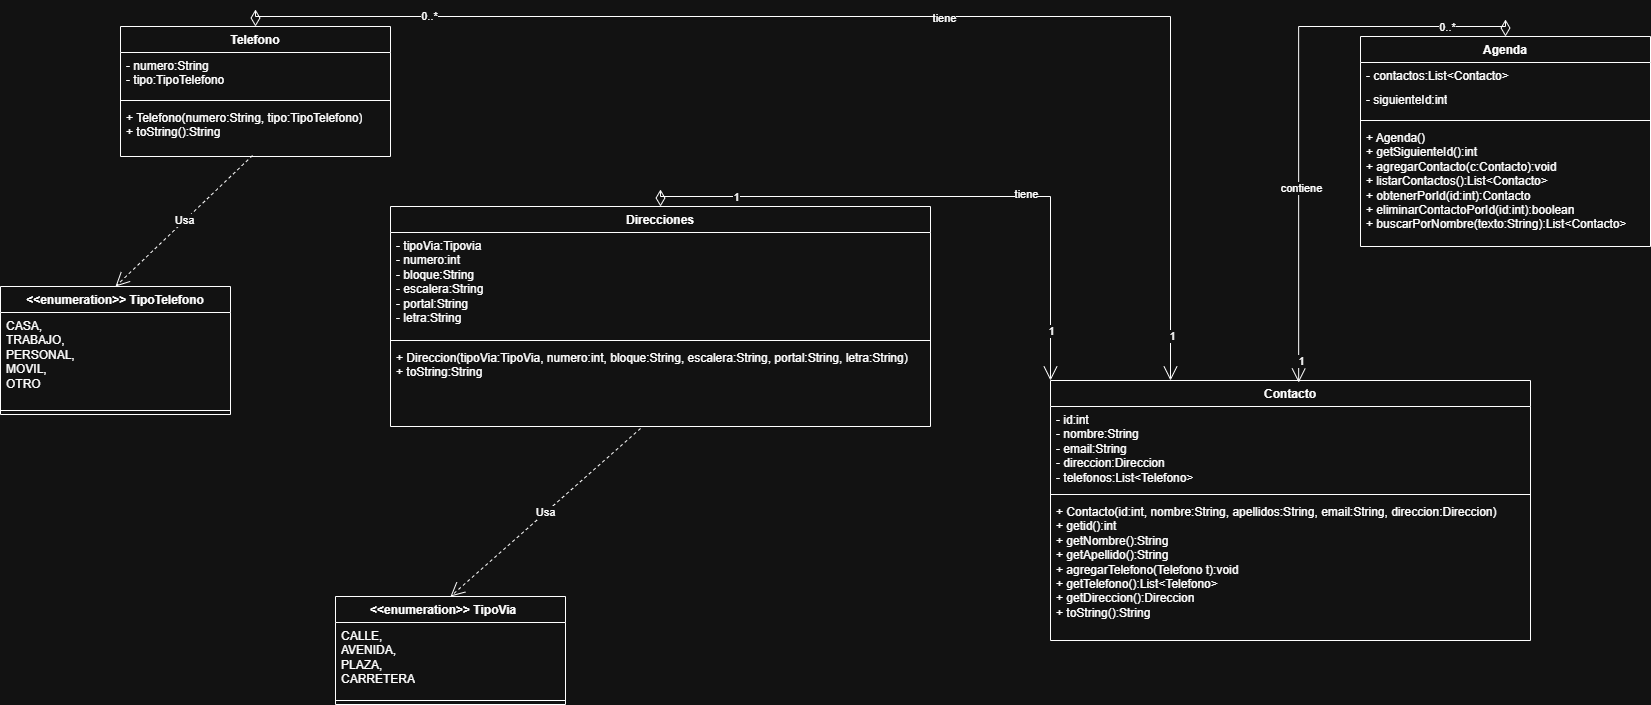

The diagram above was exported from draw.io. Its source (the exported page's mxGraphModel, read from the mxfile embedded in the PNG):
<mxGraphModel dx="2087" dy="1173" grid="1" gridSize="10" guides="1" tooltips="1" connect="1" arrows="1" fold="1" page="1" pageScale="1" pageWidth="1169" pageHeight="827" math="0" shadow="0">
  <root>
    <mxCell id="0" />
    <mxCell id="1" parent="0" />
    <mxCell id="sbBvBL4BbfoTxDV1F_ZX-2" parent="1" style="swimlane;fontStyle=1;align=center;verticalAlign=top;childLayout=stackLayout;horizontal=1;startSize=26;horizontalStack=0;resizeParent=1;resizeParentMax=0;resizeLast=0;collapsible=1;marginBottom=0;whiteSpace=wrap;html=1;" value="Agenda" vertex="1">
      <mxGeometry height="210" width="290" x="1380" y="70" as="geometry" />
    </mxCell>
    <mxCell id="sbBvBL4BbfoTxDV1F_ZX-3" parent="sbBvBL4BbfoTxDV1F_ZX-2" style="text;strokeColor=none;fillColor=none;align=left;verticalAlign=top;spacingLeft=4;spacingRight=4;overflow=hidden;rotatable=0;points=[[0,0.5],[1,0.5]];portConstraint=eastwest;whiteSpace=wrap;html=1;" value="&lt;div&gt;- contactos:List&amp;lt;Contacto&amp;gt;&lt;/div&gt;" vertex="1">
      <mxGeometry height="24" width="290" y="26" as="geometry" />
    </mxCell>
    <mxCell id="wzaMIwXY6FFVDodBjy5O-1" parent="sbBvBL4BbfoTxDV1F_ZX-2" style="text;strokeColor=none;fillColor=none;align=left;verticalAlign=top;spacingLeft=4;spacingRight=4;overflow=hidden;rotatable=0;points=[[0,0.5],[1,0.5]];portConstraint=eastwest;whiteSpace=wrap;html=1;" value="&lt;div&gt;&lt;span style=&quot;background-color: transparent; color: light-dark(rgb(0, 0, 0), rgb(255, 255, 255));&quot;&gt;- siguienteId:int&lt;/span&gt;&lt;/div&gt;" vertex="1">
      <mxGeometry height="30" width="290" y="50" as="geometry" />
    </mxCell>
    <mxCell id="sbBvBL4BbfoTxDV1F_ZX-4" parent="sbBvBL4BbfoTxDV1F_ZX-2" style="line;strokeWidth=1;fillColor=none;align=left;verticalAlign=middle;spacingTop=-1;spacingLeft=3;spacingRight=3;rotatable=0;labelPosition=right;points=[];portConstraint=eastwest;strokeColor=inherit;" value="" vertex="1">
      <mxGeometry height="8" width="290" y="80" as="geometry" />
    </mxCell>
    <mxCell id="sbBvBL4BbfoTxDV1F_ZX-5" parent="sbBvBL4BbfoTxDV1F_ZX-2" style="text;strokeColor=none;fillColor=none;align=left;verticalAlign=top;spacingLeft=4;spacingRight=4;overflow=hidden;rotatable=0;points=[[0,0.5],[1,0.5]];portConstraint=eastwest;whiteSpace=wrap;html=1;" value="+ Agenda()&lt;div&gt;+ getSiguienteId():int&lt;/div&gt;&lt;div&gt;+ agregarContacto(c:Contacto):void&lt;/div&gt;&lt;div&gt;+ listarContactos():List&amp;lt;Contacto&amp;gt;&lt;/div&gt;&lt;div&gt;+ obtenerPorId(id:int):Contacto&lt;/div&gt;&lt;div&gt;+ eliminarContactoPorId(id:int):boolean&lt;/div&gt;&lt;div&gt;+ buscarPorNombre(texto:String):List&amp;lt;Contacto&amp;gt;&lt;/div&gt;" vertex="1">
      <mxGeometry height="122" width="290" y="88" as="geometry" />
    </mxCell>
    <mxCell id="wzaMIwXY6FFVDodBjy5O-2" parent="1" style="swimlane;fontStyle=1;align=center;verticalAlign=top;childLayout=stackLayout;horizontal=1;startSize=26;horizontalStack=0;resizeParent=1;resizeParentMax=0;resizeLast=0;collapsible=1;marginBottom=0;whiteSpace=wrap;html=1;" value="Telefono" vertex="1">
      <mxGeometry height="130" width="270" x="140" y="60" as="geometry" />
    </mxCell>
    <mxCell id="wzaMIwXY6FFVDodBjy5O-3" parent="wzaMIwXY6FFVDodBjy5O-2" style="text;strokeColor=none;fillColor=none;align=left;verticalAlign=top;spacingLeft=4;spacingRight=4;overflow=hidden;rotatable=0;points=[[0,0.5],[1,0.5]];portConstraint=eastwest;whiteSpace=wrap;html=1;" value="- numero:String&lt;div&gt;- tipo:TipoTelefono&lt;/div&gt;" vertex="1">
      <mxGeometry height="44" width="270" y="26" as="geometry" />
    </mxCell>
    <mxCell id="wzaMIwXY6FFVDodBjy5O-4" parent="wzaMIwXY6FFVDodBjy5O-2" style="line;strokeWidth=1;fillColor=none;align=left;verticalAlign=middle;spacingTop=-1;spacingLeft=3;spacingRight=3;rotatable=0;labelPosition=right;points=[];portConstraint=eastwest;strokeColor=inherit;" value="" vertex="1">
      <mxGeometry height="8" width="270" y="70" as="geometry" />
    </mxCell>
    <mxCell id="wzaMIwXY6FFVDodBjy5O-5" parent="wzaMIwXY6FFVDodBjy5O-2" style="text;strokeColor=none;fillColor=none;align=left;verticalAlign=top;spacingLeft=4;spacingRight=4;overflow=hidden;rotatable=0;points=[[0,0.5],[1,0.5]];portConstraint=eastwest;whiteSpace=wrap;html=1;" value="+ Telefono(numero:String, tipo:TipoTelefono)&lt;div&gt;+ toString():String&lt;/div&gt;" vertex="1">
      <mxGeometry height="52" width="270" y="78" as="geometry" />
    </mxCell>
    <mxCell id="wzaMIwXY6FFVDodBjy5O-6" parent="1" style="swimlane;fontStyle=1;align=center;verticalAlign=top;childLayout=stackLayout;horizontal=1;startSize=26;horizontalStack=0;resizeParent=1;resizeParentMax=0;resizeLast=0;collapsible=1;marginBottom=0;whiteSpace=wrap;html=1;" value="Direcciones" vertex="1">
      <mxGeometry height="220" width="540" x="410" y="240" as="geometry" />
    </mxCell>
    <mxCell id="wzaMIwXY6FFVDodBjy5O-7" parent="wzaMIwXY6FFVDodBjy5O-6" style="text;strokeColor=none;fillColor=none;align=left;verticalAlign=top;spacingLeft=4;spacingRight=4;overflow=hidden;rotatable=0;points=[[0,0.5],[1,0.5]];portConstraint=eastwest;whiteSpace=wrap;html=1;" value="- tipoVia:Tipovia&lt;div&gt;- numero:int&lt;/div&gt;&lt;div&gt;- bloque:String&lt;/div&gt;&lt;div&gt;- escalera:String&lt;/div&gt;&lt;div&gt;- portal:String&lt;/div&gt;&lt;div&gt;- letra:String&lt;br&gt;&lt;div&gt;&lt;br&gt;&lt;/div&gt;&lt;/div&gt;" vertex="1">
      <mxGeometry height="104" width="540" y="26" as="geometry" />
    </mxCell>
    <mxCell id="wzaMIwXY6FFVDodBjy5O-8" parent="wzaMIwXY6FFVDodBjy5O-6" style="line;strokeWidth=1;fillColor=none;align=left;verticalAlign=middle;spacingTop=-1;spacingLeft=3;spacingRight=3;rotatable=0;labelPosition=right;points=[];portConstraint=eastwest;strokeColor=inherit;" value="" vertex="1">
      <mxGeometry height="8" width="540" y="130" as="geometry" />
    </mxCell>
    <mxCell id="wzaMIwXY6FFVDodBjy5O-9" parent="wzaMIwXY6FFVDodBjy5O-6" style="text;strokeColor=none;fillColor=none;align=left;verticalAlign=top;spacingLeft=4;spacingRight=4;overflow=hidden;rotatable=0;points=[[0,0.5],[1,0.5]];portConstraint=eastwest;whiteSpace=wrap;html=1;" value="+ Direccion(tipoVia:TipoVia, numero:int, bloque:String, escalera:String, portal:String, letra:String)&lt;div&gt;+ toString:String&lt;/div&gt;" vertex="1">
      <mxGeometry height="82" width="540" y="138" as="geometry" />
    </mxCell>
    <mxCell id="wzaMIwXY6FFVDodBjy5O-10" parent="1" style="swimlane;fontStyle=1;align=center;verticalAlign=top;childLayout=stackLayout;horizontal=1;startSize=26;horizontalStack=0;resizeParent=1;resizeParentMax=0;resizeLast=0;collapsible=1;marginBottom=0;whiteSpace=wrap;html=1;" value="Contacto" vertex="1">
      <mxGeometry height="260" width="480" x="1070" y="414" as="geometry" />
    </mxCell>
    <mxCell id="wzaMIwXY6FFVDodBjy5O-11" parent="wzaMIwXY6FFVDodBjy5O-10" style="text;strokeColor=none;fillColor=none;align=left;verticalAlign=top;spacingLeft=4;spacingRight=4;overflow=hidden;rotatable=0;points=[[0,0.5],[1,0.5]];portConstraint=eastwest;whiteSpace=wrap;html=1;" value="- id:int&lt;div&gt;- nombre:String&lt;/div&gt;&lt;div&gt;- email:String&lt;/div&gt;&lt;div&gt;- direccion:Direccion&lt;/div&gt;&lt;div&gt;- telefonos:List&amp;lt;Telefono&amp;gt;&lt;/div&gt;" vertex="1">
      <mxGeometry height="84" width="480" y="26" as="geometry" />
    </mxCell>
    <mxCell id="wzaMIwXY6FFVDodBjy5O-12" parent="wzaMIwXY6FFVDodBjy5O-10" style="line;strokeWidth=1;fillColor=none;align=left;verticalAlign=middle;spacingTop=-1;spacingLeft=3;spacingRight=3;rotatable=0;labelPosition=right;points=[];portConstraint=eastwest;strokeColor=inherit;" value="" vertex="1">
      <mxGeometry height="8" width="480" y="110" as="geometry" />
    </mxCell>
    <mxCell id="wzaMIwXY6FFVDodBjy5O-13" parent="wzaMIwXY6FFVDodBjy5O-10" style="text;strokeColor=none;fillColor=none;align=left;verticalAlign=top;spacingLeft=4;spacingRight=4;overflow=hidden;rotatable=0;points=[[0,0.5],[1,0.5]];portConstraint=eastwest;whiteSpace=wrap;html=1;" value="+ Contacto(id:int, nombre:String, apellidos:String, email:String, direccion:Direccion)&lt;div&gt;+ getid():int&lt;/div&gt;&lt;div&gt;+ getNombre():String&lt;/div&gt;&lt;div&gt;+ getApellido():String&lt;/div&gt;&lt;div&gt;+ agregarTelefono(Telefono t):void&lt;/div&gt;&lt;div&gt;+ getTelefono():List&amp;lt;Telefono&amp;gt;&lt;/div&gt;&lt;div&gt;+ getDireccion():Direccion&lt;/div&gt;&lt;div&gt;+ toString():String&lt;/div&gt;" vertex="1">
      <mxGeometry height="142" width="480" y="118" as="geometry" />
    </mxCell>
    <mxCell id="wzaMIwXY6FFVDodBjy5O-14" parent="1" style="swimlane;fontStyle=1;align=center;verticalAlign=top;childLayout=stackLayout;horizontal=1;startSize=26;horizontalStack=0;resizeParent=1;resizeParentMax=0;resizeLast=0;collapsible=1;marginBottom=0;whiteSpace=wrap;html=1;" value="&amp;lt;&amp;lt;enumeration&amp;gt;&amp;gt; TipoVia&lt;span style=&quot;white-space: pre;&quot;&gt;&#09;&lt;/span&gt;" vertex="1">
      <mxGeometry height="108" width="230" x="355" y="630" as="geometry" />
    </mxCell>
    <mxCell id="wzaMIwXY6FFVDodBjy5O-15" parent="wzaMIwXY6FFVDodBjy5O-14" style="text;strokeColor=none;fillColor=none;align=left;verticalAlign=top;spacingLeft=4;spacingRight=4;overflow=hidden;rotatable=0;points=[[0,0.5],[1,0.5]];portConstraint=eastwest;whiteSpace=wrap;html=1;" value="CALLE,&lt;div&gt;AVENIDA,&lt;/div&gt;&lt;div&gt;PLAZA,&lt;/div&gt;&lt;div&gt;CARRETERA&lt;/div&gt;" vertex="1">
      <mxGeometry height="74" width="230" y="26" as="geometry" />
    </mxCell>
    <mxCell id="wzaMIwXY6FFVDodBjy5O-16" parent="wzaMIwXY6FFVDodBjy5O-14" style="line;strokeWidth=1;fillColor=none;align=left;verticalAlign=middle;spacingTop=-1;spacingLeft=3;spacingRight=3;rotatable=0;labelPosition=right;points=[];portConstraint=eastwest;strokeColor=inherit;" value="" vertex="1">
      <mxGeometry height="8" width="230" y="100" as="geometry" />
    </mxCell>
    <mxCell id="wzaMIwXY6FFVDodBjy5O-18" parent="1" style="swimlane;fontStyle=1;align=center;verticalAlign=top;childLayout=stackLayout;horizontal=1;startSize=26;horizontalStack=0;resizeParent=1;resizeParentMax=0;resizeLast=0;collapsible=1;marginBottom=0;whiteSpace=wrap;html=1;" value="&amp;lt;&amp;lt;enumeration&amp;gt;&amp;gt; TipoTelefono" vertex="1">
      <mxGeometry height="128" width="230" x="20" y="320" as="geometry" />
    </mxCell>
    <mxCell id="wzaMIwXY6FFVDodBjy5O-19" parent="wzaMIwXY6FFVDodBjy5O-18" style="text;strokeColor=none;fillColor=none;align=left;verticalAlign=top;spacingLeft=4;spacingRight=4;overflow=hidden;rotatable=0;points=[[0,0.5],[1,0.5]];portConstraint=eastwest;whiteSpace=wrap;html=1;" value="CASA,&lt;div&gt;TRABAJO,&lt;/div&gt;&lt;div&gt;PERSONAL,&lt;/div&gt;&lt;div&gt;MOVIL,&lt;/div&gt;&lt;div&gt;OTRO&lt;/div&gt;" vertex="1">
      <mxGeometry height="94" width="230" y="26" as="geometry" />
    </mxCell>
    <mxCell id="wzaMIwXY6FFVDodBjy5O-20" parent="wzaMIwXY6FFVDodBjy5O-18" style="line;strokeWidth=1;fillColor=none;align=left;verticalAlign=middle;spacingTop=-1;spacingLeft=3;spacingRight=3;rotatable=0;labelPosition=right;points=[];portConstraint=eastwest;strokeColor=inherit;" value="" vertex="1">
      <mxGeometry height="8" width="230" y="120" as="geometry" />
    </mxCell>
    <mxCell id="XGueZkAVn4Dnf363cH95-4" edge="1" parent="1" source="sbBvBL4BbfoTxDV1F_ZX-2" style="endArrow=open;html=1;endSize=12;startArrow=diamondThin;startSize=14;startFill=0;edgeStyle=orthogonalEdgeStyle;align=left;verticalAlign=bottom;rounded=0;entryX=0.517;entryY=0.008;entryDx=0;entryDy=0;entryPerimeter=0;exitX=0.5;exitY=0;exitDx=0;exitDy=0;" target="wzaMIwXY6FFVDodBjy5O-10" value="">
      <mxGeometry relative="1" x="-1" y="3" as="geometry">
        <mxPoint x="850" y="100" as="sourcePoint" />
        <mxPoint x="1010" y="100" as="targetPoint" />
      </mxGeometry>
    </mxCell>
    <mxCell id="XGueZkAVn4Dnf363cH95-5" connectable="0" parent="XGueZkAVn4Dnf363cH95-4" style="edgeLabel;html=1;align=center;verticalAlign=middle;resizable=0;points=[];" value="contiene" vertex="1">
      <mxGeometry relative="1" x="0.322" y="2" as="geometry">
        <mxPoint as="offset" />
      </mxGeometry>
    </mxCell>
    <mxCell id="XGueZkAVn4Dnf363cH95-6" connectable="0" parent="XGueZkAVn4Dnf363cH95-4" style="edgeLabel;html=1;align=center;verticalAlign=middle;resizable=0;points=[];" value="1" vertex="1">
      <mxGeometry relative="1" x="0.9268" y="2" as="geometry">
        <mxPoint as="offset" />
      </mxGeometry>
    </mxCell>
    <mxCell id="XGueZkAVn4Dnf363cH95-8" connectable="0" parent="XGueZkAVn4Dnf363cH95-4" style="edgeLabel;html=1;align=center;verticalAlign=middle;resizable=0;points=[];" value="0..*" vertex="1">
      <mxGeometry relative="1" x="-0.7625" as="geometry">
        <mxPoint as="offset" />
      </mxGeometry>
    </mxCell>
    <mxCell id="XGueZkAVn4Dnf363cH95-11" edge="1" parent="1" source="wzaMIwXY6FFVDodBjy5O-2" style="endArrow=open;html=1;endSize=12;startArrow=diamondThin;startSize=14;startFill=0;edgeStyle=orthogonalEdgeStyle;align=left;verticalAlign=bottom;rounded=0;exitX=0.5;exitY=0;exitDx=0;exitDy=0;entryX=0.25;entryY=0;entryDx=0;entryDy=0;" target="wzaMIwXY6FFVDodBjy5O-10" value="">
      <mxGeometry relative="1" x="-1" y="3" as="geometry">
        <mxPoint x="720" y="450" as="sourcePoint" />
        <mxPoint x="880" y="450" as="targetPoint" />
      </mxGeometry>
    </mxCell>
    <mxCell id="XGueZkAVn4Dnf363cH95-12" connectable="0" parent="XGueZkAVn4Dnf363cH95-11" style="edgeLabel;html=1;align=center;verticalAlign=middle;resizable=0;points=[];" value="0..*" vertex="1">
      <mxGeometry relative="1" x="-0.7153" y="1" as="geometry">
        <mxPoint as="offset" />
      </mxGeometry>
    </mxCell>
    <mxCell id="XGueZkAVn4Dnf363cH95-13" connectable="0" parent="XGueZkAVn4Dnf363cH95-11" style="edgeLabel;html=1;align=center;verticalAlign=middle;resizable=0;points=[];" value="1" vertex="1">
      <mxGeometry relative="1" x="0.9306" y="1" as="geometry">
        <mxPoint as="offset" />
      </mxGeometry>
    </mxCell>
    <mxCell id="XGueZkAVn4Dnf363cH95-18" connectable="0" parent="XGueZkAVn4Dnf363cH95-11" style="edgeLabel;html=1;align=center;verticalAlign=middle;resizable=0;points=[];" value="tiene" vertex="1">
      <mxGeometry relative="1" x="0.0847" y="-1" as="geometry">
        <mxPoint as="offset" />
      </mxGeometry>
    </mxCell>
    <mxCell id="XGueZkAVn4Dnf363cH95-14" edge="1" parent="1" source="wzaMIwXY6FFVDodBjy5O-6" style="endArrow=open;html=1;endSize=12;startArrow=diamondThin;startSize=14;startFill=0;edgeStyle=orthogonalEdgeStyle;align=left;verticalAlign=bottom;rounded=0;exitX=0.5;exitY=0;exitDx=0;exitDy=0;entryX=0;entryY=0;entryDx=0;entryDy=0;" target="wzaMIwXY6FFVDodBjy5O-10" value="">
      <mxGeometry relative="1" x="-1" y="3" as="geometry">
        <mxPoint x="450" y="360" as="sourcePoint" />
        <mxPoint x="610" y="360" as="targetPoint" />
      </mxGeometry>
    </mxCell>
    <mxCell id="XGueZkAVn4Dnf363cH95-15" connectable="0" parent="XGueZkAVn4Dnf363cH95-14" style="edgeLabel;html=1;align=center;verticalAlign=middle;resizable=0;points=[];" value="1" vertex="1">
      <mxGeometry relative="1" x="-0.7046" as="geometry">
        <mxPoint as="offset" />
      </mxGeometry>
    </mxCell>
    <mxCell id="XGueZkAVn4Dnf363cH95-16" connectable="0" parent="XGueZkAVn4Dnf363cH95-14" style="edgeLabel;html=1;align=center;verticalAlign=middle;resizable=0;points=[];" value="1" vertex="1">
      <mxGeometry relative="1" x="0.8281" as="geometry">
        <mxPoint as="offset" />
      </mxGeometry>
    </mxCell>
    <mxCell id="XGueZkAVn4Dnf363cH95-17" connectable="0" parent="XGueZkAVn4Dnf363cH95-14" style="edgeLabel;html=1;align=center;verticalAlign=middle;resizable=0;points=[];" value="tiene" vertex="1">
      <mxGeometry relative="1" x="0.2856" y="3" as="geometry">
        <mxPoint as="offset" />
      </mxGeometry>
    </mxCell>
    <mxCell id="zjO8dr7mgaLxPo1fpuBw-1" edge="1" parent="1" source="wzaMIwXY6FFVDodBjy5O-5" style="endArrow=open;endSize=12;dashed=1;html=1;rounded=0;exitX=0.489;exitY=0.981;exitDx=0;exitDy=0;entryX=0.5;entryY=0;entryDx=0;entryDy=0;exitPerimeter=0;" target="wzaMIwXY6FFVDodBjy5O-18" value="Usa">
      <mxGeometry relative="1" width="160" as="geometry">
        <mxPoint x="770" y="450" as="sourcePoint" />
        <mxPoint x="930" y="450" as="targetPoint" />
      </mxGeometry>
    </mxCell>
    <mxCell id="zjO8dr7mgaLxPo1fpuBw-2" edge="1" parent="1" source="wzaMIwXY6FFVDodBjy5O-9" style="endArrow=open;endSize=12;dashed=1;html=1;rounded=0;exitX=0.463;exitY=1.024;exitDx=0;exitDy=0;entryX=0.5;entryY=0;entryDx=0;entryDy=0;exitPerimeter=0;" target="wzaMIwXY6FFVDodBjy5O-14" value="Usa">
      <mxGeometry relative="1" width="160" as="geometry">
        <mxPoint x="377" y="280" as="sourcePoint" />
        <mxPoint x="240" y="411" as="targetPoint" />
      </mxGeometry>
    </mxCell>
  </root>
</mxGraphModel>